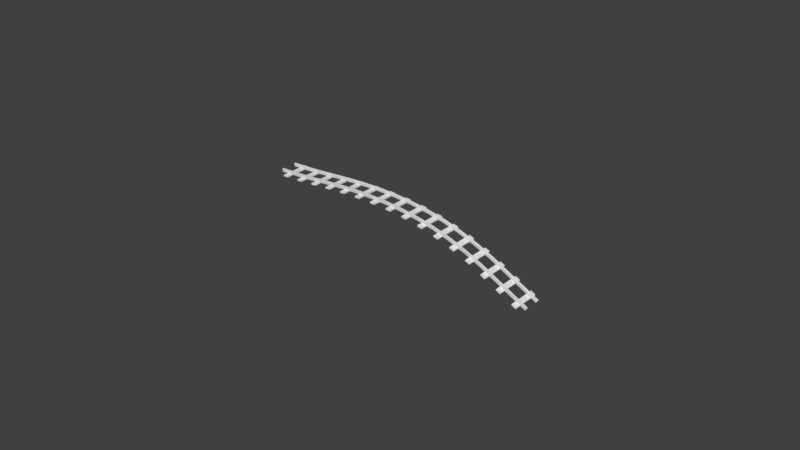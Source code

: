 # Source: Track_down.blend  (saved by Blender 2.78.0; exported with 4.5.12 LTS)
import bpy
from mathutils import Matrix  # noqa: F401  (used for matrix-valued properties, if any)

bpy.ops.wm.read_factory_settings(use_empty=True)
scene = bpy.context.scene
scene.name = 'Scene'

# ---- collections
col_collection_1 = bpy.data.collections.new('Collection 1'); scene.collection.children.link(col_collection_1)

# ---- world
world_world = bpy.data.worlds.new('World'); scene.world = world_world
world_world.color = (0.05088, 0.05088, 0.05088)
world_world.use_sun_shadow = False
world_world.sun_shadow_jitter_overblur = 0.0
world_world.cycles.sampling_method = 'MANUAL'

# ---- meshes
me_cube_005 = bpy.data.meshes.new('Cube.005')
me_cube_005.from_pydata([(-0.3459, 0.2251, 0.1561), (-0.3507, -0.1185, 0.1561), (-0.3426, -0.1654, 0.1962), (0.4435, 0.1782, 0.1962), (0.3898, -0.1135, 0.1561), (0.4373, -0.1425, 0.1561), (0.4161, -0.1135, 0.1962), (0.3878, 0.2541, 0.1561), (0.4141, 0.2541, 0.1962), (-0.4229, 0.1782, 0.1561), (-0.3935, 0.2541, 0.1561), (-0.3983, -0.08946, 0.1561), (-0.9024, -0.3095, 0.0099), (-0.9024, -0.3095, 0.1733), (-0.9024, 0.3095, 0.0099), (-0.9024, 0.3095, 0.157), (0.9024, -0.3095, 0.0099), (0.9024, -0.3095, 0.1733), (0.9024, 0.3095, 0.0099), (0.9024, 0.3095, 0.157), (-0.9024, 0.0, 0.1734), (0.9024, 0.0, 0.1734), (-0.9024, 0.1547, 0.1406), (0.9024, -0.1547, 0.1406), (-0.9024, -0.1547, 0.1406), (0.9024, 0.1547, 0.1406), (0.5572, 1.013, 0.5381), (0.5572, -1.118, 0.5381), (0.4603, 1.013, 0.2621), (0.4603, -1.118, 0.2621), (0.5572, -1.118, 0.2621), (0.5572, 1.013, 0.2621), (0.4745, -1.118, 0.1455), (0.4745, 1.013, 0.1455), (0.4745, -1.118, 0.2621), (0.5429, -1.118, 0.2621), (0.5429, -1.118, 0.1455), (0.5429, 1.013, 0.1455), (0.5429, 1.013, 0.2621), (0.4745, 1.013, 0.2621), (-0.5405, 1.013, 0.5381), (-0.5405, -1.118, 0.5381), (-0.4435, 1.013, 0.4984), (-0.4435, -1.118, 0.4984), (-0.5405, 1.013, 0.2621), (-0.5405, -1.118, 0.2621), (-0.4435, -1.118, 0.2621), (-0.4435, 1.013, 0.2621), (-0.5262, -1.118, 0.1455), (-0.5262, 1.013, 0.1455), (-0.5262, -1.118, 0.2621), (-0.4578, -1.118, 0.2621), (-0.4578, -1.118, 0.1455), (-0.4578, 1.013, 0.1455), (-0.4578, 1.013, 0.2621), (-0.5262, 1.013, 0.2621), (0.4373, -0.2364, 0.1561), (0.3898, -0.2654, 0.1561), (0.3604, -0.1894, 0.1561), (0.4161, -0.2654, 0.1962), (0.3685, -0.2364, 0.1962), (0.3685, -0.1425, 0.1962), (0.4454, -0.1894, 0.1962), (0.4029, -0.1894, 0.2209), (0.4354, 0.1313, 0.1561), (0.3878, 0.1023, 0.1561), (0.3585, 0.1782, 0.1561), (0.4354, 0.2251, 0.1561), (0.4141, 0.1023, 0.1962), (0.3666, 0.1313, 0.1962), (0.3666, 0.2251, 0.1962), (0.401, 0.1782, 0.2209), (-0.3459, 0.1313, 0.1561), (-0.3935, 0.1023, 0.1561), (-0.3672, 0.1023, 0.1962), (-0.4147, 0.1313, 0.1962), (-0.4147, 0.2251, 0.1962), (-0.3672, 0.2541, 0.1962), (-0.3378, 0.1782, 0.1962), (-0.3803, 0.1782, 0.2209), (-0.3507, -0.2123, 0.1561), (-0.3983, -0.2413, 0.1561), (-0.4277, -0.1654, 0.1561), (-0.372, -0.2413, 0.1962), (-0.4195, -0.2123, 0.1962), (-0.4195, -0.1185, 0.1962), (-0.372, -0.08946, 0.1962), (-0.3851, -0.1654, 0.2209), (-0.4572, -1.118, 0.5381), (-0.4572, 1.013, 0.5381), (0.4603, 1.013, 0.4874), (0.4737, -1.118, 0.5381), (0.4737, 1.013, 0.5381), (0.4603, -1.118, 0.4874)], [], [(0, 77, 78), (1, 86, 2), (5, 6, 62), (67, 8, 3), (4, 58, 61), (5, 4, 6), (4, 61, 6), (7, 66, 70), (67, 7, 8), (7, 70, 8), (10, 9, 76), (0, 10, 77), (10, 76, 77), (11, 82, 85), (1, 11, 86), (11, 85, 86), (14, 15, 19, 18), (16, 17, 13, 12), (14, 18, 16, 12), (23, 24, 13, 17), (18, 19, 25, 21, 23, 17, 16), (14, 12, 13, 24, 20, 22, 15), (25, 22, 20, 21), (19, 15, 22, 25), (21, 20, 24, 23), (30, 31, 26, 27), (92, 90, 93, 91), (36, 37, 38, 35), (33, 32, 34, 39), (28, 39, 34, 29), (30, 35, 38, 31), (44, 45, 41, 40), (45, 46, 43, 88, 41), (88, 43, 42, 89), (47, 44, 40, 89, 42), (88, 89, 40, 41), (52, 53, 54, 51), (49, 48, 50, 55), (44, 55, 50, 45), (46, 51, 54, 47), (56, 5, 62), (57, 56, 59), (58, 57, 60), (56, 62, 59), (57, 59, 60), (58, 60, 61), (59, 62, 63), (60, 59, 63), (61, 60, 63), (6, 61, 63), (62, 6, 63), (64, 67, 3), (65, 64, 68), (66, 65, 69), (64, 3, 68), (65, 68, 69), (66, 69, 70), (68, 3, 71), (69, 68, 71), (70, 69, 71), (8, 70, 71), (3, 8, 71), (72, 0, 78), (73, 72, 74), (9, 73, 75), (72, 78, 74), (73, 74, 75), (9, 75, 76), (74, 78, 79), (75, 74, 79), (76, 75, 79), (77, 76, 79), (78, 77, 79), (80, 1, 2), (81, 80, 83), (82, 81, 84), (80, 2, 83), (81, 83, 84), (82, 84, 85), (83, 2, 87), (84, 83, 87), (85, 84, 87), (86, 85, 87), (2, 86, 87), (46, 47, 42, 43), (27, 26, 92, 91), (31, 28, 90, 92, 26), (29, 30, 27, 91, 93), (28, 29, 93, 90)])
_ca = me_cube_005.color_attributes.new('Col', 'BYTE_COLOR', 'CORNER')
_ca.data.foreach_set('color', [0.107, 0.09306, 0.08438, 1.0, 0.107, 0.09306, 0.08438, 1.0, 0.107, 0.09306, 0.08438, 1.0, 0.107, 0.09306, 0.08438, 1.0, 0.107, 0.09306, 0.08438, 1.0, 0.107, 0.09306, 0.08438, 1.0, 0.107, 0.09306, 0.08438, 1.0, 0.107, 0.09306, 0.08438, 1.0, 0.107, 0.09306, 0.08438, 1.0, 0.107, 0.09306, 0.08438, 1.0, 0.107, 0.09306, 0.08438, 1.0, 0.107, 0.09306, 0.08438, 1.0, 0.107, 0.09306, 0.08438, 1.0, 0.107, 0.09306, 0.08438, 1.0, 0.107, 0.09306, 0.08438, 1.0, 0.107, 0.09306, 0.08438, 1.0, 0.107, 0.09306, 0.08438, 1.0, 0.107, 0.09306, 0.08438, 1.0, 0.107, 0.09306, 0.08438, 1.0, 0.107, 0.09306, 0.08438, 1.0, 0.107, 0.09306, 0.08438, 1.0, 0.107, 0.09306, 0.08438, 1.0, 0.107, 0.09306, 0.08438, 1.0, 0.107, 0.09306, 0.08438, 1.0, 0.107, 0.09306, 0.08438, 1.0, 0.107, 0.09306, 0.08438, 1.0, 0.107, 0.09306, 0.08438, 1.0, 0.107, 0.09306, 0.08438, 1.0, 0.107, 0.09306, 0.08438, 1.0, 0.107, 0.09306, 0.08438, 1.0, 0.107, 0.09306, 0.08438, 1.0, 0.107, 0.09306, 0.08438, 1.0, 0.107, 0.09306, 0.08438, 1.0, 0.107, 0.09306, 0.08438, 1.0, 0.107, 0.09306, 0.08438, 1.0, 0.107, 0.09306, 0.08438, 1.0, 0.107, 0.09306, 0.08438, 1.0, 0.107, 0.09306, 0.08438, 1.0, 0.107, 0.09306, 0.08438, 1.0, 0.107, 0.09306, 0.08438, 1.0, 0.107, 0.09306, 0.08438, 1.0, 0.107, 0.09306, 0.08438, 1.0, 0.107, 0.09306, 0.08438, 1.0, 0.107, 0.09306, 0.08438, 1.0, 0.107, 0.09306, 0.08438, 1.0, 0.107, 0.09306, 0.08438, 1.0, 0.107, 0.09306, 0.08438, 1.0, 0.107, 0.09306, 0.08438, 1.0, 0.1413, 0.06125, 0.02519, 1.0, 0.1413, 0.06125, 0.02519, 1.0, 0.1413, 0.06125, 0.02519, 1.0, 0.1413, 0.06125, 0.02519, 1.0, 0.1413, 0.06125, 0.02519, 1.0, 0.1413, 0.06125, 0.02519, 1.0, 0.1413, 0.06125, 0.02519, 1.0, 0.1413, 0.06125, 0.02519, 1.0, 1.0, 1.0, 1.0, 1.0, 1.0, 1.0, 1.0, 1.0, 1.0, 1.0, 1.0, 1.0, 1.0, 1.0, 1.0, 1.0, 0.1413, 0.06125, 0.02519, 1.0, 0.1413, 0.06125, 0.02519, 1.0, 0.1413, 0.06125, 0.02519, 1.0, 0.1413, 0.06125, 0.02519, 1.0, 0.1413, 0.06125, 0.02519, 1.0, 0.1413, 0.06125, 0.02519, 1.0, 0.1413, 0.06125, 0.02519, 1.0, 0.1413, 0.06125, 0.02519, 1.0, 0.1413, 0.06125, 0.02519, 1.0, 0.1413, 0.06125, 0.02519, 1.0, 0.1413, 0.06125, 0.02519, 1.0, 0.1413, 0.06125, 0.02519, 1.0, 0.1413, 0.06125, 0.02519, 1.0, 0.1413, 0.06125, 0.02519, 1.0, 0.1413, 0.06125, 0.02519, 1.0, 0.1413, 0.06125, 0.02519, 1.0, 0.1413, 0.06125, 0.02519, 1.0, 0.1413, 0.06125, 0.02519, 1.0, 0.1413, 0.06125, 0.02519, 1.0, 0.1413, 0.06125, 0.02519, 1.0, 0.1413, 0.06125, 0.02519, 1.0, 0.1413, 0.06125, 0.02519, 1.0, 0.1413, 0.06125, 0.02519, 1.0, 0.1413, 0.06125, 0.02519, 1.0, 0.1413, 0.06125, 0.02519, 1.0, 0.1413, 0.06125, 0.02519, 1.0, 0.1413, 0.06125, 0.02519, 1.0, 0.1413, 0.06125, 0.02519, 1.0, 0.1413, 0.06125, 0.02519, 1.0, 0.1413, 0.06125, 0.02519, 1.0, 0.1095, 0.1248, 0.1413, 1.0, 0.1845, 0.2159, 0.2423, 1.0, 0.159, 0.1845, 0.2086, 1.0, 0.1095, 0.1248, 0.1413, 1.0, 0.107, 0.09759, 0.0999, 1.0, 0.107, 0.09759, 0.0999, 1.0, 0.1095, 0.1248, 0.1413, 1.0, 0.1095, 0.1248, 0.1413, 1.0, 0.1095, 0.1248, 0.1413, 1.0, 0.1559, 0.1683, 0.1812, 1.0, 0.1779, 0.2051, 0.2307, 1.0, 0.1095, 0.1248, 0.1413, 1.0, 0.1095, 0.1248, 0.1413, 1.0, 0.1095, 0.1248, 0.1413, 1.0, 0.1095, 0.1248, 0.1413, 1.0, 0.1095, 0.1248, 0.1413, 1.0, 1.0, 1.0, 1.0, 1.0, 1.0, 1.0, 1.0, 1.0, 1.0, 1.0, 1.0, 1.0, 1.0, 1.0, 1.0, 1.0, 1.0, 1.0, 1.0, 1.0, 1.0, 1.0, 1.0, 1.0, 1.0, 1.0, 1.0, 1.0, 1.0, 1.0, 1.0, 1.0, 0.1095, 0.1248, 0.1413, 1.0, 0.1095, 0.1248, 0.1413, 1.0, 0.1095, 0.1248, 0.1413, 1.0, 0.1095, 0.1248, 0.1413, 1.0, 0.1095, 0.1248, 0.1413, 1.0, 0.1095, 0.1248, 0.1413, 1.0, 0.1095, 0.1248, 0.1413, 1.0, 0.1095, 0.1248, 0.1413, 1.0, 0.1095, 0.1248, 0.1413, 1.0, 0.1095, 0.1248, 0.1413, 1.0, 0.1095, 0.1248, 0.1413, 1.0, 0.107, 0.09759, 0.0999, 1.0, 0.1095, 0.1248, 0.1413, 1.0, 0.107, 0.09759, 0.0999, 1.0, 0.107, 0.09759, 0.0999, 1.0, 0.107, 0.09759, 0.0999, 1.0, 0.107, 0.09759, 0.0999, 1.0, 0.107, 0.09759, 0.0999, 1.0, 0.1095, 0.1248, 0.1413, 1.0, 0.1095, 0.1248, 0.1413, 1.0, 0.1095, 0.1248, 0.1413, 1.0, 0.1095, 0.1248, 0.1413, 1.0, 0.1095, 0.1248, 0.1413, 1.0, 0.1095, 0.1248, 0.1413, 1.0, 0.1095, 0.1248, 0.1413, 1.0, 0.1095, 0.1248, 0.1413, 1.0, 0.1095, 0.1248, 0.1413, 1.0, 0.1095, 0.1248, 0.1413, 1.0, 0.1095, 0.1248, 0.1413, 1.0, 0.1095, 0.1248, 0.1413, 1.0, 1.0, 1.0, 1.0, 1.0, 1.0, 1.0, 1.0, 1.0, 1.0, 1.0, 1.0, 1.0, 1.0, 1.0, 1.0, 1.0, 1.0, 1.0, 1.0, 1.0, 1.0, 1.0, 1.0, 1.0, 1.0, 1.0, 1.0, 1.0, 1.0, 1.0, 1.0, 1.0, 1.0, 1.0, 1.0, 1.0, 1.0, 1.0, 1.0, 1.0, 1.0, 1.0, 1.0, 1.0, 0.107, 0.09306, 0.08438, 1.0, 0.107, 0.09306, 0.08438, 1.0, 0.107, 0.09306, 0.08438, 1.0, 0.107, 0.09306, 0.08438, 1.0, 0.107, 0.09306, 0.08438, 1.0, 0.107, 0.09306, 0.08438, 1.0, 0.107, 0.09306, 0.08438, 1.0, 0.107, 0.09306, 0.08438, 1.0, 0.107, 0.09306, 0.08438, 1.0, 0.107, 0.09306, 0.08438, 1.0, 0.107, 0.09306, 0.08438, 1.0, 0.107, 0.09306, 0.08438, 1.0, 0.107, 0.09306, 0.08438, 1.0, 0.107, 0.09306, 0.08438, 1.0, 0.107, 0.09306, 0.08438, 1.0, 0.107, 0.09306, 0.08438, 1.0, 0.107, 0.09306, 0.08438, 1.0, 0.107, 0.09306, 0.08438, 1.0, 0.107, 0.09306, 0.08438, 1.0, 0.107, 0.09306, 0.08438, 1.0, 0.107, 0.09306, 0.08438, 1.0, 0.107, 0.09306, 0.08438, 1.0, 0.107, 0.09306, 0.08438, 1.0, 0.107, 0.09306, 0.08438, 1.0, 0.107, 0.09306, 0.08438, 1.0, 0.107, 0.09306, 0.08438, 1.0, 0.107, 0.09306, 0.08438, 1.0, 0.107, 0.09306, 0.08438, 1.0, 0.107, 0.09306, 0.08438, 1.0, 0.107, 0.09306, 0.08438, 1.0, 1.0, 1.0, 1.0, 1.0, 1.0, 1.0, 1.0, 1.0, 1.0, 1.0, 1.0, 1.0, 0.107, 0.09306, 0.08438, 1.0, 0.107, 0.09306, 0.08438, 1.0, 0.107, 0.09306, 0.08438, 1.0, 0.107, 0.09306, 0.08438, 1.0, 0.107, 0.09306, 0.08438, 1.0, 0.107, 0.09306, 0.08438, 1.0, 0.107, 0.09306, 0.08438, 1.0, 0.107, 0.09306, 0.08438, 1.0, 0.107, 0.09306, 0.08438, 1.0, 0.107, 0.09306, 0.08438, 1.0, 0.107, 0.09306, 0.08438, 1.0, 0.107, 0.09306, 0.08438, 1.0, 0.107, 0.09306, 0.08438, 1.0, 0.107, 0.09306, 0.08438, 1.0, 0.107, 0.09306, 0.08438, 1.0, 0.107, 0.09306, 0.08438, 1.0, 0.107, 0.09306, 0.08438, 1.0, 0.107, 0.09306, 0.08438, 1.0, 0.107, 0.09306, 0.08438, 1.0, 0.107, 0.09306, 0.08438, 1.0, 0.107, 0.09306, 0.08438, 1.0, 0.107, 0.09306, 0.08438, 1.0, 0.107, 0.09306, 0.08438, 1.0, 0.107, 0.09306, 0.08438, 1.0, 0.107, 0.09306, 0.08438, 1.0, 0.107, 0.09306, 0.08438, 1.0, 0.107, 0.09306, 0.08438, 1.0, 0.107, 0.09306, 0.08438, 1.0, 0.107, 0.09306, 0.08438, 1.0, 0.107, 0.09306, 0.08438, 1.0, 1.0, 1.0, 1.0, 1.0, 1.0, 1.0, 1.0, 1.0, 1.0, 1.0, 1.0, 1.0, 0.107, 0.09306, 0.08438, 1.0, 0.107, 0.09306, 0.08438, 1.0, 0.107, 0.09306, 0.08438, 1.0, 0.107, 0.09306, 0.08438, 1.0, 0.107, 0.09306, 0.08438, 1.0, 0.107, 0.09306, 0.08438, 1.0, 0.107, 0.09306, 0.08438, 1.0, 0.107, 0.09306, 0.08438, 1.0, 0.107, 0.09306, 0.08438, 1.0, 0.107, 0.09306, 0.08438, 1.0, 0.107, 0.09306, 0.08438, 1.0, 0.107, 0.09306, 0.08438, 1.0, 1.0, 1.0, 1.0, 1.0, 1.0, 1.0, 1.0, 1.0, 1.0, 1.0, 1.0, 1.0, 0.107, 0.09306, 0.08438, 1.0, 0.107, 0.09306, 0.08438, 1.0, 0.107, 0.09306, 0.08438, 1.0, 0.107, 0.09306, 0.08438, 1.0, 0.107, 0.09306, 0.08438, 1.0, 0.107, 0.09306, 0.08438, 1.0, 0.107, 0.09306, 0.08438, 1.0, 0.107, 0.09306, 0.08438, 1.0, 0.107, 0.09306, 0.08438, 1.0, 0.107, 0.09306, 0.08438, 1.0, 0.107, 0.09306, 0.08438, 1.0, 0.107, 0.09306, 0.08438, 1.0, 0.107, 0.09306, 0.08438, 1.0, 0.107, 0.09306, 0.08438, 1.0, 0.107, 0.09306, 0.08438, 1.0, 1.0, 1.0, 1.0, 1.0, 1.0, 1.0, 1.0, 1.0, 1.0, 1.0, 1.0, 1.0, 0.107, 0.09306, 0.08438, 1.0, 0.107, 0.09306, 0.08438, 1.0, 0.107, 0.09306, 0.08438, 1.0, 0.107, 0.09306, 0.08438, 1.0, 0.107, 0.09306, 0.08438, 1.0, 0.107, 0.09306, 0.08438, 1.0, 0.107, 0.09306, 0.08438, 1.0, 0.107, 0.09306, 0.08438, 1.0, 0.107, 0.09306, 0.08438, 1.0, 0.107, 0.09306, 0.08438, 1.0, 0.107, 0.09306, 0.08438, 1.0, 0.107, 0.09306, 0.08438, 1.0, 1.0, 1.0, 1.0, 1.0, 1.0, 1.0, 1.0, 1.0, 1.0, 1.0, 1.0, 1.0, 0.107, 0.09306, 0.08438, 1.0, 0.107, 0.09306, 0.08438, 1.0, 0.107, 0.09306, 0.08438, 1.0, 0.107, 0.09306, 0.08438, 1.0, 0.107, 0.09306, 0.08438, 1.0, 0.107, 0.09306, 0.08438, 1.0, 0.107, 0.09306, 0.08438, 1.0, 0.107, 0.09306, 0.08438, 1.0, 0.107, 0.09306, 0.08438, 1.0, 0.107, 0.09306, 0.08438, 1.0, 0.107, 0.09306, 0.08438, 1.0, 0.107, 0.09306, 0.08438, 1.0, 0.107, 0.09306, 0.08438, 1.0, 0.107, 0.09306, 0.08438, 1.0, 0.107, 0.09306, 0.08438, 1.0, 0.1095, 0.1248, 0.1413, 1.0, 0.1095, 0.1248, 0.1413, 1.0, 0.1095, 0.1248, 0.1413, 1.0, 0.1095, 0.1248, 0.1413, 1.0, 0.1095, 0.1248, 0.1413, 1.0, 0.1095, 0.1248, 0.1413, 1.0, 0.1095, 0.1248, 0.1413, 1.0, 0.1095, 0.1248, 0.1413, 1.0, 0.107, 0.09759, 0.0999, 1.0, 0.107, 0.09759, 0.0999, 1.0, 0.107, 0.09759, 0.0999, 1.0, 0.107, 0.09759, 0.0999, 1.0, 0.107, 0.09759, 0.0999, 1.0, 0.1095, 0.1248, 0.1413, 1.0, 0.1095, 0.1248, 0.1413, 1.0, 0.1095, 0.1248, 0.1413, 1.0, 0.1095, 0.1248, 0.1413, 1.0, 0.1095, 0.1248, 0.1413, 1.0, 0.1095, 0.1248, 0.1413, 1.0, 0.1095, 0.1248, 0.1413, 1.0, 0.1095, 0.1248, 0.1413, 1.0, 0.1095, 0.1248, 0.1413, 1.0])
me_cube_005.use_remesh_preserve_volume = False
me_cube_005.use_remesh_preserve_attributes = False
me_cube_005.use_mirror_vertex_groups = False
me_cube_005.update()

# ---- curves / text
cu_beziercurve = bpy.data.curves.new('BezierCurve', 'CURVE')
cu_beziercurve.dimensions = '3D'
_sp = cu_beziercurve.splines.new('BEZIER'); _sp.bezier_points.add(1)
_sp.bezier_points.foreach_set('co', [-1.0, 0.0, 0.0, 1.0, 0.0, -0.2442])
_sp.bezier_points.foreach_set('handle_left', [-1.707, -0.001724, 0.0, 0.2288, -0.0003288, 0.2045])
_sp.bezier_points.foreach_set('handle_right', [-0.5708, 0.001047, 0.0, 2.156, 0.0004927, -0.9164])
for _p, _l, _r in zip(_sp.bezier_points, ['ALIGNED', 'ALIGNED'], ['ALIGNED', 'ALIGNED']): _p.handle_left_type = _l; _p.handle_right_type = _r
_sp.order_u = 0
_sp.order_v = 0
cu_beziercurve.use_path = True
cu_beziercurve.use_path_clamp = True
cu_beziercurve.bevel_resolution = 0
cu_beziercurve.fill_mode = 'HALF'

# ---- objects
ob_beziercurve = bpy.data.objects.new('BezierCurve', cu_beziercurve)
ob_cube_000 = bpy.data.objects.new('Cube.000', me_cube_005)

# ---- transforms, parenting, visibility, modifiers, constraints
ob_beziercurve.location = (0.0, 0.0, 0.0)
ob_beziercurve.scale = (14.04, 14.04, 14.04)
ob_beziercurve.lineart.crease_threshold = 0.0
ob_cube_000.location = (0.0, 0.0, 0.0)
ob_cube_000.rotation_euler = (-0.0, 1.571, 0.0)
ob_cube_000.scale = (1.877, 1.0, 1.0)
ob_cube_000.lineart.crease_threshold = 0.0
_m = ob_cube_000.modifiers.new('Array', 'ARRAY')
_m.count = 16
_m.constant_offset_displace = (0.0, 0.0, 0.0)
_m.relative_offset_displace = (0.0, 1.0, 0.0)
_m = ob_cube_000.modifiers.new('Curve', 'CURVE')
_m.object = ob_beziercurve
_m.deform_axis = 'POS_Y'

# ---- collection membership
col_collection_1.objects.link(ob_beziercurve)
col_collection_1.objects.link(ob_cube_000)

# ---- scene / render settings (as saved in the file)
scene.frame_start = 1; scene.frame_end = 250; scene.frame_set(1)
scene.render.engine = 'BLENDER_EEVEE_NEXT'
scene.render.resolution_percentage = 50
scene.render.dither_intensity = 0.0
scene.cycles.use_denoising = False
scene.cycles.samples = 128
scene.cycles.sampling_pattern = 'TABULATED_SOBOL'
scene.cycles.light_sampling_threshold = 0.0
scene.cycles.use_adaptive_sampling = False
scene.cycles.use_light_tree = False
scene.cycles.blur_glossy = 0.0
scene.cycles.sample_clamp_indirect = 0.0
scene.view_settings.view_transform = 'Standard'
bpy.context.view_layer.update()

# ---- added for rendering (the .blend has no active camera and no usable light): camera, sun
cam_auto = bpy.data.cameras.new('AutoCamera')
cam_auto.lens = 50.0
cam_auto.sensor_width = 36.0
cam_auto.clip_end = 1169.31
ob_auto_camera = bpy.data.objects.new('AutoCamera', cam_auto)
scene.collection.objects.link(ob_auto_camera)
ob_auto_camera.location = (67.7197, -79.9534, 51.5882)
ob_auto_camera.rotation_euler = (1.09748, -7.21219e-08, 0.694738)
scene.camera = ob_auto_camera
light_auto_sun = bpy.data.lights.new('AutoSun', 'SUN')
light_auto_sun.energy = 3.0
light_auto_sun.angle = 0.0523599
ob_auto_sun = bpy.data.objects.new('AutoSun', light_auto_sun)
scene.collection.objects.link(ob_auto_sun)
ob_auto_sun.rotation_euler = (0.872665, 0.174533, 0.523599)
bpy.context.view_layer.update()
